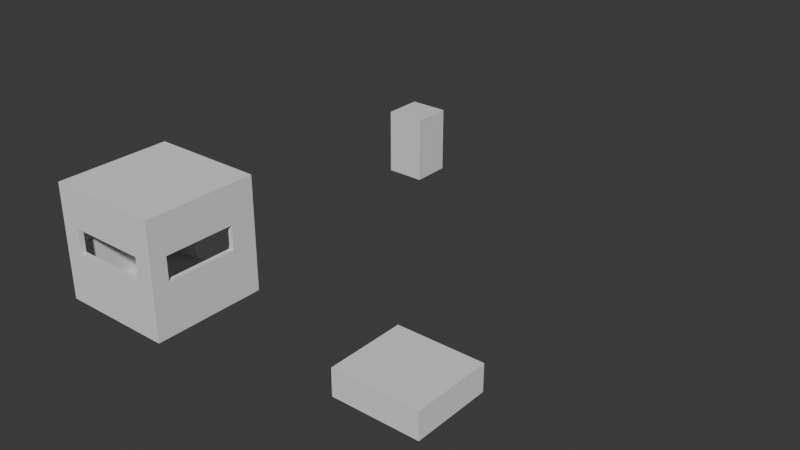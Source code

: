 # Source: Small_Hut_all_window.blend  (saved by Blender 5.1.30; exported with 4.5.12 LTS)
import bpy
from mathutils import Matrix  # noqa: F401  (used for matrix-valued properties, if any)

bpy.ops.wm.read_factory_settings(use_empty=True)
scene = bpy.context.scene
scene.name = 'Scene'

# ---- collections
col_collection = bpy.data.collections.new('Collection'); scene.collection.children.link(col_collection)

# ---- materials (node trees are filled in below, after node groups)
mat_material = bpy.data.materials.new('Material')
mat_material.alpha_threshold = 0.0
mat_material.use_backface_culling_lightprobe_volume = False
mat_material.roughness = 0.5
mat_material.line_color = (0.0, 0.0, 0.0, 1.0)

# ---- material node trees
mat_material.use_nodes = True; mat_material.node_tree.nodes.clear()
_N = mat_material.node_tree.nodes; _L = mat_material.node_tree.links
n0 = _N.new('ShaderNodeOutputMaterial'); n0.name = 'Material Output'; n0.location = (200, 100)
n1 = _N.new('ShaderNodeBsdfPrincipled'); n1.name = 'Principled BSDF'; n1.location = (-200, 100)
_L.new(n1.outputs[0], n0.inputs[0])
n0.is_active_output = True

# ---- world
world_world = bpy.data.worlds.new('World'); scene.world = world_world
world_world.use_nodes = True; world_world.node_tree.nodes.clear()
_N = world_world.node_tree.nodes; _L = world_world.node_tree.links
n0 = _N.new('ShaderNodeOutputWorld'); n0.name = 'World Output'; n0.location = (200, 100)
n1 = _N.new('ShaderNodeBackground'); n1.name = 'Background'; n1.location = (-200, 100)
n1.inputs[0].default_value = (0.05088, 0.05088, 0.05088, 1.0)
_L.new(n1.outputs[0], n0.inputs[0])
n0.is_active_output = True
world_world.color = (0.05088, 0.05088, 0.05088)
world_world.sun_shadow_jitter_overblur = 0.0

# ---- meshes
me_cube = bpy.data.meshes.new('Cube')
me_cube.from_pydata([(1.0, 1.0, 1.0), (1.0, 1.0, -1.0), (1.0, -1.0, 1.0), (1.0, -1.0, -1.0), (-1.0, 1.0, 1.0), (-1.0, 1.0, -1.0), (-1.0, -1.0, 1.0), (-1.0, -1.0, -1.0)], [], [(0, 4, 6, 2), (3, 2, 6, 7), (7, 6, 4, 5), (5, 1, 3, 7), (1, 0, 2, 3), (5, 4, 0, 1)])
_uv = me_cube.uv_layers.new(name='UVMap')
_uv.uv.foreach_set('vector', [0.625, 0.5, 0.875, 0.5, 0.875, 0.75, 0.625, 0.75, 0.375, 0.75, 0.625, 0.75, 0.625, 1.0, 0.375, 1.0, 0.375, 0.0, 0.625, 0.0, 0.625, 0.25, 0.375, 0.25, 0.125, 0.5, 0.375, 0.5, 0.375, 0.75, 0.125, 0.75, 0.375, 0.5, 0.625, 0.5, 0.625, 0.75, 0.375, 0.75, 0.375, 0.25, 0.625, 0.25, 0.625, 0.5, 0.375, 0.5])
me_cube.materials.append(mat_material)
me_cube.use_mirror_vertex_groups = False
me_cube.update()
me_cube_001 = bpy.data.meshes.new('Cube.001')
me_cube_001.from_pydata([(-1.0, -1.0, -1.0), (-0.9128, -0.9128, -0.9128), (-1.0, -1.0, 1.0), (-0.9128, -0.9128, 0.9128), (-1.0, 1.0, -1.0), (-0.9128, 0.9128, -0.9128), (-1.0, 1.0, 1.0), (-0.9128, 0.9128, 0.9128), (1.0, -1.0, -1.0), (0.9128, -0.9128, -0.9128), (1.0, -1.0, 1.0), (0.9128, -0.9128, 0.9128), (1.0, 1.0, -1.0), (0.9128, 0.9128, -0.9128), (1.0, 1.0, 1.0), (0.9128, 0.9128, 0.9128), (0.4578, 1.0, 0.546), (-0.4573, 1.0, 0.546), (-0.4573, 1.0, -0.9128), (0.4578, 1.0, -0.9128), (-0.4573, 0.9128, -0.9128), (0.4578, 0.9128, -0.9128), (0.4578, 0.9128, 0.546), (-0.4573, 0.9128, 0.546), (-1.0, -0.7027, -0.09653), (-1.0, -0.7027, 0.3248), (-1.0, 0.5455, -0.09653), (-1.0, 0.5455, 0.3248), (1.0, 0.5455, -0.09653), (1.0, 0.5455, 0.3248), (1.0, -0.7027, -0.09653), (1.0, -0.7027, 0.3248), (-0.9128, 0.5455, -0.09653), (-0.9128, 0.5455, 0.3248), (-0.9128, -0.7027, -0.09653), (-0.9128, -0.7027, 0.3248), (0.9128, -0.7027, -0.09653), (0.9128, -0.7027, 0.3248), (0.9128, 0.5455, -0.09653), (0.9128, 0.5455, 0.3248), (0.6832, -1.0, -0.09653), (0.6832, -1.0, 0.3248), (-0.6691, -1.0, -0.09653), (-0.6691, -1.0, 0.3248), (-0.6691, -0.9128, -0.09653), (-0.6691, -0.9128, 0.3248), (0.6832, -0.9128, -0.09653), (0.6832, -0.9128, 0.3248), (-1.0, -0.7164, -1.0), (-1.0, 0.5441, -1.0), (1.0, -0.7206, -1.0), (1.0, 0.5572, -1.0)], [], [(25, 2, 6, 27), (27, 6, 4, 49, 26), (17, 18, 4, 6, 14, 12, 19, 16), (12, 4, 18, 19), (29, 14, 10, 31), (31, 10, 8, 50, 30), (41, 10, 2, 43), (2, 0, 8, 10, 41, 40, 42, 43), (4, 12, 51, 50, 8, 0, 48, 49), (14, 6, 2, 10), (33, 7, 3, 35), (35, 3, 1, 5, 7, 33, 32, 34), (20, 5, 13, 21), (22, 21, 13, 15, 7, 5, 20, 23), (37, 11, 15, 39), (39, 15, 13, 9, 11, 37, 36, 38), (45, 3, 11, 47), (11, 9, 1, 3, 45, 44, 46, 47), (5, 1, 9, 13), (15, 11, 3, 7), (20, 18, 17, 23), (19, 21, 22, 16), (21, 19, 18, 20), (17, 16, 22, 23), (27, 26, 32, 33), (38, 28, 29, 39), (37, 31, 30, 36), (24, 25, 35, 34), (26, 24, 34, 32), (30, 28, 38, 36), (39, 29, 31, 37), (27, 33, 35, 25), (43, 42, 44, 45), (46, 40, 41, 47), (44, 42, 40, 46), (41, 43, 45, 47), (26, 49, 48, 24), (24, 48, 0, 2, 25), (30, 50, 51, 28), (28, 51, 12, 14, 29)])
_uv = me_cube_001.uv_layers.new(name='UVMap')
_uv.uv.foreach_set('vector', [0.08927, 0.2198, 0.00348, 0.2576, 0.00348, 0.00348, 0.08927, 0.06122, 0.08927, 0.06122, 0.00348, 0.00348, 0.2576, 0.00348, 0.2576, 0.06141, 0.1428, 0.06122, 0.06116, 0.4497, 0.2465, 0.4497, 0.2576, 0.5187, 0.00348, 0.5187, 0.00348, 0.2646, 0.2576, 0.2646, 0.2465, 0.3334, 0.06116, 0.3334, 0.2576, 0.2646, 0.2576, 0.5187, 0.2465, 0.4497, 0.2465, 0.3334, 0.3504, 0.1999, 0.2646, 0.2576, 0.2646, 0.00348, 0.3504, 0.04126, 0.3504, 0.04126, 0.2646, 0.00348, 0.5187, 0.00348, 0.5187, 0.03897, 0.4039, 0.04126, 0.3504, 0.4784, 0.2646, 0.5187, 0.2646, 0.2646, 0.3504, 0.3066, 0.2646, 0.2646, 0.5187, 0.2646, 0.5187, 0.5187, 0.2646, 0.5187, 0.3504, 0.4784, 0.4039, 0.4784, 0.4039, 0.3066, 0.3504, 0.3066, 0.2576, 0.5256, 0.2576, 0.7798, 0.2013, 0.7798, 0.03897, 0.7798, 0.00348, 0.7798, 0.00348, 0.5256, 0.03952, 0.5256, 0.1997, 0.5256, 0.5187, 0.5256, 0.5187, 0.7798, 0.2646, 0.7798, 0.2646, 0.5256, 0.6004, 0.1888, 0.5256, 0.2354, 0.5256, 0.00348, 0.6004, 0.03017, 0.6004, 0.03017, 0.5256, 0.00348, 0.7576, 0.00348, 0.7576, 0.2354, 0.5256, 0.2354, 0.6004, 0.1888, 0.6539, 0.1888, 0.6539, 0.03017, 0.7576, 0.3003, 0.7576, 0.2424, 0.7576, 0.4744, 0.7576, 0.4166, 0.5722, 0.4166, 0.7576, 0.4166, 0.7576, 0.4744, 0.5256, 0.4744, 0.5256, 0.2424, 0.7576, 0.2424, 0.7576, 0.3003, 0.5722, 0.3003, 0.6004, 0.6866, 0.5256, 0.7133, 0.5256, 0.4813, 0.6004, 0.528, 0.6004, 0.528, 0.5256, 0.4813, 0.7576, 0.4813, 0.7576, 0.7133, 0.5256, 0.7133, 0.6004, 0.6866, 0.6539, 0.6866, 0.6539, 0.528, 0.8393, 0.2045, 0.7646, 0.2354, 0.7646, 0.00348, 0.8393, 0.03265, 0.7646, 0.00348, 0.9965, 0.00348, 0.9965, 0.2354, 0.7646, 0.2354, 0.8393, 0.2045, 0.8928, 0.2045, 0.8928, 0.03265, 0.8393, 0.03265, 0.9965, 0.4744, 0.7646, 0.4744, 0.7646, 0.2424, 0.9965, 0.2424, 0.9965, 0.7133, 0.7646, 0.7133, 0.7646, 0.4813, 0.9965, 0.4813, 0.01456, 0.9721, 0.00348, 0.9721, 0.00348, 0.7867, 0.01456, 0.7867, 0.0326, 0.9721, 0.02152, 0.9721, 0.02152, 0.7867, 0.0326, 0.7867, 0.1478, 0.7867, 0.1589, 0.7867, 0.1589, 0.903, 0.1478, 0.903, 0.1769, 0.7867, 0.1769, 0.903, 0.1659, 0.903, 0.1659, 0.7867, 0.195, 0.7867, 0.195, 0.8403, 0.1839, 0.8403, 0.1839, 0.7867, 0.213, 0.8403, 0.2019, 0.8403, 0.2019, 0.7867, 0.213, 0.7867, 0.22, 0.7867, 0.2311, 0.7867, 0.2311, 0.8403, 0.22, 0.8403, 0.238, 0.8403, 0.238, 0.7867, 0.2491, 0.7867, 0.2491, 0.8403, 0.07565, 0.9453, 0.07565, 0.7867, 0.08673, 0.7867, 0.08673, 0.9453, 0.1048, 0.7867, 0.1048, 0.9453, 0.09369, 0.9453, 0.09369, 0.7867, 0.1228, 0.9453, 0.1117, 0.9453, 0.1117, 0.7867, 0.1228, 0.7867, 0.1409, 0.9453, 0.1298, 0.9453, 0.1298, 0.7867, 0.1409, 0.7867, 0.2671, 0.7867, 0.2671, 0.8403, 0.2561, 0.8403, 0.2561, 0.7867, 0.2852, 0.8403, 0.2741, 0.8403, 0.2741, 0.7867, 0.2852, 0.7867, 0.05064, 0.9586, 0.03956, 0.9586, 0.03956, 0.7867, 0.05064, 0.7867, 0.0576, 0.9586, 0.0576, 0.7867, 0.06869, 0.7867, 0.06869, 0.9586, 0.1428, 0.06122, 0.2576, 0.06141, 0.2576, 0.2216, 0.1428, 0.2198, 0.1428, 0.2198, 0.2576, 0.2216, 0.2576, 0.2576, 0.00348, 0.2576, 0.08927, 0.2198, 0.4039, 0.04126, 0.5187, 0.03897, 0.5187, 0.2013, 0.4039, 0.1999, 0.4039, 0.1999, 0.5187, 0.2013, 0.5187, 0.2576, 0.2646, 0.2576, 0.3504, 0.1999])
me_cube_001.materials.append(None)
me_cube_001.update()
me_cube_002 = bpy.data.meshes.new('Cube.002')
me_cube_002.from_pydata([(-0.7333, -0.8163, 0.09515), (-0.7333, -0.8163, 0.5567), (-0.7333, 0.5512, 0.09515), (-0.7333, 0.5512, 0.5567), (0.7482, -0.8163, 0.09515), (0.7482, -0.8163, 0.5567), (0.7482, 0.5512, 0.09515), (0.7482, 0.5512, 0.5567)], [], [(0, 1, 3, 2), (2, 3, 7, 6), (6, 7, 5, 4), (4, 5, 1, 0), (2, 6, 4, 0), (7, 3, 1, 5)])
_uv = me_cube_002.uv_layers.new(name='UVMap')
_uv.uv.foreach_set('vector', [0.375, 0.0, 0.625, 0.0, 0.625, 0.25, 0.375, 0.25, 0.375, 0.25, 0.625, 0.25, 0.625, 0.5, 0.375, 0.5, 0.375, 0.5, 0.625, 0.5, 0.625, 0.75, 0.375, 0.75, 0.375, 0.75, 0.625, 0.75, 0.625, 1.0, 0.375, 1.0, 0.125, 0.5, 0.375, 0.5, 0.375, 0.75, 0.125, 0.75, 0.625, 0.5, 0.875, 0.5, 0.875, 0.75, 0.625, 0.75])
me_cube_002.update()

# ---- objects
ob_cube = bpy.data.objects.new('Cube', me_cube)
ob_base = bpy.data.objects.new('Base', me_cube_001)
ob_inside_cut = bpy.data.objects.new('Inside Cut', me_cube_002)

# ---- transforms, parenting, visibility, modifiers, constraints
ob_cube.location = (0.0, 17.42, 1.607)
ob_cube.scale = (1.0, 1.0, 1.7)
ob_cube.lock_rotations_4d = False
ob_cube.empty_display_type = 'ARROWS'
ob_cube.lineart.crease_threshold = 0.0
ob_base.location = (0.0, 0.0, 2.701)
ob_base.scale = (2.815, 2.815, 2.815)
ob_inside_cut.location = (15.09, -1.386, 2.185)
ob_inside_cut.scale = (2.569, 2.569, 2.569)

# ---- collection membership
col_collection.objects.link(ob_cube)
col_collection.objects.link(ob_base)
col_collection.objects.link(ob_inside_cut)

# ---- scene / render settings (as saved in the file)
scene.frame_start = 1; scene.frame_end = 250; scene.frame_set(1)
scene.render.engine = 'BLENDER_EEVEE_NEXT'
scene.render.bake_bias = 0.0
scene.render.bake_samples = 0
scene.cycles.sampling_pattern = 'TABULATED_SOBOL'
scene.eevee.use_volume_custom_range = False
bpy.context.view_layer.update()

# ---- added for rendering (the .blend has no active camera and no usable light): camera, sun
cam_auto = bpy.data.cameras.new('AutoCamera')
cam_auto.lens = 50.0
cam_auto.sensor_width = 36.0
cam_auto.clip_end = 1000.0
ob_auto_camera = bpy.data.objects.new('AutoCamera', cam_auto)
scene.collection.objects.link(ob_auto_camera)
ob_auto_camera.location = (34.9226, -25.9208, 24.9617)
ob_auto_camera.rotation_euler = (1.09748, -7.21219e-08, 0.694738)
scene.camera = ob_auto_camera
light_auto_sun = bpy.data.lights.new('AutoSun', 'SUN')
light_auto_sun.energy = 3.0
light_auto_sun.angle = 0.0523599
ob_auto_sun = bpy.data.objects.new('AutoSun', light_auto_sun)
scene.collection.objects.link(ob_auto_sun)
ob_auto_sun.rotation_euler = (0.872665, 0.174533, 0.523599)
bpy.context.view_layer.update()
